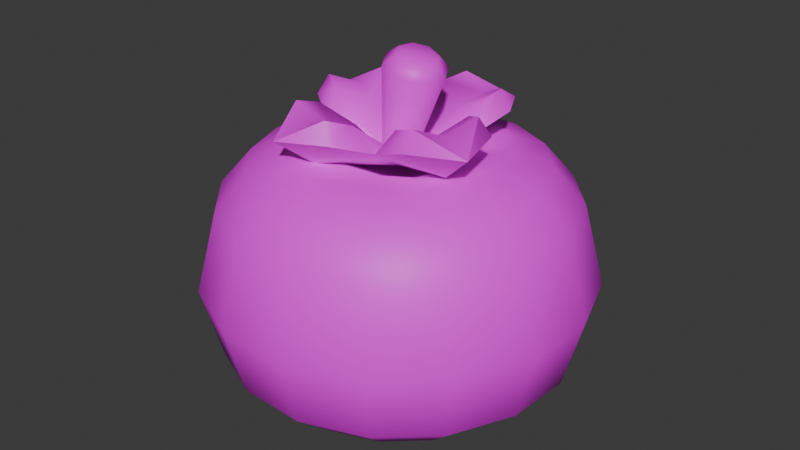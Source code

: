 # Source: tree3tomato4.blend  (saved by Blender 4.5.90; exported with 4.5.12 LTS)
import bpy
from mathutils import Matrix  # noqa: F401  (used for matrix-valued properties, if any)

bpy.ops.wm.read_factory_settings(use_empty=True)
scene = bpy.context.scene
scene.name = 'Scene'

# ---- collections
col_collection = bpy.data.collections.new('Collection'); scene.collection.children.link(col_collection)

# ---- images (referenced by path relative to the original .blend; pixels are not part of the script)
import os
ASSET_DIR = os.environ.get("B2B_ASSET_DIR", "")  # directory of the original .blend (textures are referenced by path, not embedded)
HERE = os.path.dirname(os.path.abspath(__file__))  # packed textures are extracted next to this script under _unpacked/

def load_image(name, relpath, width, height, colorspace="sRGB"):
    """Load a texture the original file referenced (path relative to the .blend, or extracted next to this script)."""
    p = next((c for c in (os.path.join(HERE, relpath), os.path.join(ASSET_DIR, relpath)) if relpath and os.path.exists(c)), "")
    if p:
        img = bpy.data.images.load(p, check_existing=True)
        img.name = name
    else:  # same state as the original file: an image datablock whose file is absent (Cycles renders it pink)
        img = bpy.data.images.new(name, width, height)
        img.source = "FILE"
        img.filepath = "//" + (relpath or name)
    img.colorspace_settings.name = colorspace
    return img
img_restaurantbits_texture_png = load_image('restaurantbits_texture.png', 'restaurantbits_texture.png', 1024, 1024, 'sRGB')

# ---- materials (node trees are filled in below, after node groups)
mat_restaurant_001 = bpy.data.materials.new('restaurant.001')
mat_restaurant_001.roughness = 0.5

# ---- material node trees
mat_restaurant_001.use_nodes = True; mat_restaurant_001.node_tree.nodes.clear()
_N = mat_restaurant_001.node_tree.nodes; _L = mat_restaurant_001.node_tree.links
n0 = _N.new('ShaderNodeBsdfPrincipled'); n0.name = 'Principled BSDF'; n0.location = (0, 300)
n0.inputs[3].default_value = 1.45
n0.inputs[27].default_value = (0.0, 0.0, 0.0, 1.0)
n0.inputs[28].default_value = 1.0
n1 = _N.new('ShaderNodeOutputMaterial'); n1.name = 'Material Output'; n1.location = (280, 300)
n2 = _N.new('ShaderNodeTexImage'); n2.name = 'Image Texture'; n2.location = (-480, 300)
n2.image = img_restaurantbits_texture_png
_L.new(n2.outputs[0], n0.inputs[0])
_L.new(n0.outputs[0], n1.inputs[0])
n1.is_active_output = True

# ---- world
world_world = bpy.data.worlds.new('World'); scene.world = world_world
world_world.use_nodes = True; world_world.node_tree.nodes.clear()
_N = world_world.node_tree.nodes; _L = world_world.node_tree.links
n0 = _N.new('ShaderNodeOutputWorld'); n0.name = 'World Output'; n0.location = (200, 100)
n1 = _N.new('ShaderNodeBackground'); n1.name = 'Background'; n1.location = (-200, 100)
n1.inputs[0].default_value = (0.05088, 0.05088, 0.05088, 1.0)
_L.new(n1.outputs[0], n0.inputs[0])
n0.is_active_output = True
world_world.color = (0.05088, 0.05088, 0.05088)
world_world.sun_shadow_jitter_overblur = 0.0

# ---- meshes
me_food_ingredient_tomato_sphere_020 = bpy.data.meshes.new('food_ingredient_tomato_Sphere.020')
me_food_ingredient_tomato_sphere_020.from_pydata([(0.9535, 0.9854, 4.551), (0.9683, 1.044, 4.481), (0.9689, 1.047, 4.187), (0.9177, 0.8423, 4.07), (0.9624, 0.8212, 4.568), (1.05, 0.9397, 4.551), (1.087, 0.9886, 4.481), (1.11, 1.021, 4.325), (1.088, 0.9904, 4.187), (1.034, 0.9176, 4.109), (0.9624, 0.8212, 4.07), (1.122, 0.8604, 4.551), (1.174, 0.8917, 4.481), (1.209, 0.9121, 4.325), (1.176, 0.8928, 4.187), (1.099, 0.8462, 4.109), (0.9957, 0.7845, 4.07), (1.012, 0.7379, 4.568), (1.158, 0.7596, 4.551), (1.218, 0.7685, 4.481), (1.258, 0.7744, 4.325), (1.221, 0.7689, 4.187), (1.131, 0.7556, 4.109), (1.012, 0.7379, 4.07), (1.153, 0.6527, 4.551), (1.212, 0.6379, 4.481), (1.251, 0.6282, 4.325), (1.214, 0.6373, 4.187), (1.126, 0.6594, 4.109), (1.01, 0.6885, 4.07), (0.9888, 0.6438, 4.568), (1.107, 0.5559, 4.551), (1.156, 0.5197, 4.481), (1.188, 0.496, 4.325), (1.158, 0.5183, 4.187), (1.085, 0.5723, 4.109), (0.9888, 0.6438, 4.07), (1.028, 0.484, 4.551), (1.059, 0.4318, 4.481), (1.08, 0.3977, 4.325), (1.06, 0.4299, 4.187), (1.014, 0.5076, 4.109), (0.9521, 0.6105, 4.07), (0.9055, 0.5938, 4.568), (0.9272, 0.4479, 4.551), (0.9361, 0.3878, 4.481), (0.942, 0.3484, 4.325), (0.9364, 0.3855, 4.187), (0.9231, 0.4752, 4.109), (0.9055, 0.5939, 4.07), (0.8203, 0.4532, 4.551), (0.8055, 0.3942, 4.481), (0.7958, 0.3555, 4.325), (0.8049, 0.392, 4.187), (0.8269, 0.4799, 4.109), (0.8561, 0.5963, 4.07), (0.8113, 0.6174, 4.568), (0.7235, 0.4989, 4.551), (0.6873, 0.4501, 4.481), (0.6635, 0.4181, 4.325), (0.6859, 0.4482, 4.187), (0.7399, 0.521, 4.109), (0.8114, 0.6174, 4.07), (0.6516, 0.5782, 4.551), (0.5994, 0.547, 4.481), (0.5653, 0.5265, 4.325), (0.5975, 0.5458, 4.187), (0.6752, 0.5924, 4.109), (0.7781, 0.6541, 4.07), (0.8869, 0.7193, 4.066), (0.7614, 0.7007, 4.568), (0.6155, 0.679, 4.551), (0.5553, 0.6701, 4.481), (0.516, 0.6642, 4.325), (0.5531, 0.6698, 4.187), (0.6427, 0.6831, 4.109), (0.7615, 0.7007, 4.07), (0.6208, 0.7859, 4.551), (0.5617, 0.8007, 4.481), (0.5231, 0.8104, 4.325), (0.5595, 0.8013, 4.187), (0.6475, 0.7793, 4.109), (0.7639, 0.7501, 4.07), (0.785, 0.7949, 4.568), (0.6665, 0.8827, 4.551), (0.6177, 0.919, 4.481), (0.5857, 0.9427, 4.325), (0.6158, 0.9203, 4.187), (0.6886, 0.8663, 4.109), (0.785, 0.7948, 4.07), (0.7458, 0.9546, 4.551), (0.7145, 1.007, 4.481), (0.6941, 1.041, 4.325), (0.7134, 1.009, 4.187), (0.76, 0.931, 4.109), (0.8217, 0.8281, 4.07), (0.8683, 0.8448, 4.568), (0.8466, 0.9907, 4.551), (0.8377, 1.051, 4.481), (0.8318, 1.09, 4.325), (0.8373, 1.053, 4.187), (0.8507, 0.9635, 4.109), (0.8683, 0.8447, 4.07), (0.978, 1.083, 4.325), (0.9468, 0.9587, 4.109), (0.8869, 0.7193, 4.507), (1.006, 0.8794, 4.58), (1.058, 0.8218, 4.579), (1.084, 0.7486, 4.58), (1.08, 0.6709, 4.58), (1.047, 0.6006, 4.58), (0.9894, 0.5483, 4.579), (0.9162, 0.5221, 4.58), (0.8385, 0.5259, 4.58), (0.7682, 0.5592, 4.58), (0.7159, 0.6168, 4.579), (0.6897, 0.69, 4.58), (0.6935, 0.7677, 4.58), (0.7268, 0.838, 4.58), (0.7844, 0.8903, 4.579), (0.8576, 0.9165, 4.58), (0.9353, 0.9127, 4.58), (0.8904, 0.7543, 4.554), (0.9146, 0.7122, 4.545), (0.8735, 0.6865, 4.554), (0.8493, 0.7286, 4.563), (0.9578, 0.7374, 4.752), (0.9645, 0.7561, 4.729), (0.972, 0.7128, 4.747), (0.9867, 0.7175, 4.72), (0.965, 0.6847, 4.747), (0.9757, 0.6736, 4.72), (0.9409, 0.6696, 4.752), (0.938, 0.65, 4.729), (0.9138, 0.6764, 4.76), (0.8956, 0.6606, 4.741), (0.8996, 0.7011, 4.766), (0.8735, 0.6992, 4.749), (0.9067, 0.7291, 4.766), (0.8845, 0.7431, 4.749), (0.9308, 0.7442, 4.76), (0.9222, 0.7666, 4.741), (0.8897, 0.7181, 4.537), (0.9544, 0.871, 4.574), (0.8373, 0.8454, 4.605), (0.981, 0.9376, 4.627), (0.8802, 0.913, 4.631), (0.8968, 0.8993, 4.668), (1.013, 0.7692, 4.613), (1.032, 0.8475, 4.637), (1.008, 0.8512, 4.673), (0.7362, 0.7845, 4.567), (0.7611, 0.6691, 4.605), (0.6686, 0.8137, 4.618), (0.693, 0.7132, 4.628), (0.706, 0.7316, 4.664), (0.7586, 0.8648, 4.628), (0.7541, 0.8427, 4.664), (0.8226, 0.5663, 4.574), (0.9372, 0.5929, 4.613), (0.7923, 0.5012, 4.627), (0.8926, 0.526, 4.637), (0.8736, 0.5408, 4.673), (0.7411, 0.5916, 4.631), (0.7625, 0.5889, 4.668), (1.041, 0.6528, 4.58), (1.105, 0.6251, 4.636), (1.08, 0.7259, 4.641), (1.064, 0.7085, 4.677), (1.014, 0.5742, 4.641), (1.016, 0.5974, 4.677), (0.9359, 0.7069, 4.757), (0.8196, 0.5661, 4.646), (0.9524, 0.8733, 4.646), (1.039, 0.6533, 4.653), (0.7325, 0.7861, 4.64), (0.8633, 0.7966, 4.607), (0.8706, 0.8597, 4.654), (0.9978, 0.8047, 4.659), (0.9601, 0.7548, 4.611), (0.8098, 0.6952, 4.606), (0.7458, 0.7048, 4.652), (0.8009, 0.832, 4.652), (0.8517, 0.792, 4.606), (0.9112, 0.6416, 4.611), (0.9007, 0.58, 4.659), (0.7735, 0.635, 4.654), (0.8144, 0.6835, 4.607), (0.9647, 0.7431, 4.611), (1.025, 0.7349, 4.661), (0.9704, 0.6076, 4.661), (0.9229, 0.6463, 4.611), (0.8634, 0.662, 4.589), (0.8377, 0.6065, 4.63), (0.9125, 0.7757, 4.589), (0.9354, 0.8324, 4.63), (0.9447, 0.6943, 4.592), (0.9994, 0.6706, 4.635), (0.8311, 0.7434, 4.587), (0.7737, 0.7683, 4.625)], [], [(69, 3, 10), (104, 2, 8, 9), (103, 1, 6, 7), (4, 121, 96), (3, 104, 9, 10), (2, 103, 7, 8), (1, 0, 5, 6), (7, 6, 12, 13), (10, 9, 15, 16), (8, 7, 13, 14), (6, 5, 11, 12), (69, 10, 16), (9, 8, 14, 15), (16, 15, 22, 23), (14, 13, 20, 21), (12, 11, 18, 19), (110, 30, 111), (69, 16, 23), (15, 14, 21, 22), (13, 12, 19, 20), (19, 18, 24, 25), (30, 109, 17), (69, 23, 29), (22, 21, 27, 28), (20, 19, 25, 26), (114, 56, 115), (23, 22, 28, 29), (21, 20, 26, 27), (69, 29, 36), (28, 27, 34, 35), (26, 25, 32, 33), (112, 111, 43), (29, 28, 35, 36), (27, 26, 33, 34), (25, 24, 31, 32), (36, 35, 41, 42), (34, 33, 39, 40), (32, 31, 37, 38), (69, 36, 42), (35, 34, 40, 41), (33, 32, 38, 39), (42, 41, 48, 49), (40, 39, 46, 47), (38, 37, 44, 45), (69, 42, 49), (41, 40, 47, 48), (39, 38, 45, 46), (69, 49, 55), (48, 47, 53, 54), (46, 45, 51, 52), (120, 119, 96), (49, 48, 54, 55), (47, 46, 52, 53), (45, 44, 50, 51), (54, 53, 60, 61), (52, 51, 58, 59), (56, 113, 43), (55, 54, 61, 62), (53, 52, 59, 60), (51, 50, 57, 58), (69, 55, 62), (62, 61, 67, 68), (60, 59, 65, 66), (58, 57, 63, 64), (69, 62, 68), (61, 60, 66, 67), (59, 58, 64, 65), (66, 65, 73, 74), (64, 63, 71, 72), (105, 56, 43), (69, 68, 76), (67, 66, 74, 75), (65, 64, 72, 73), (68, 67, 75, 76), (69, 76, 82), (75, 74, 80, 81), (73, 72, 78, 79), (118, 83, 119), (76, 75, 81, 82), (74, 73, 79, 80), (72, 71, 77, 78), (83, 117, 70), (79, 78, 85, 86), (105, 83, 70), (82, 81, 88, 89), (80, 79, 86, 87), (78, 77, 84, 85), (69, 82, 89), (81, 80, 87, 88), (89, 88, 94, 95), (87, 86, 92, 93), (85, 84, 90, 91), (69, 89, 95), (88, 87, 93, 94), (86, 85, 91, 92), (105, 43, 30), (91, 90, 97, 98), (108, 107, 17), (69, 95, 102), (94, 93, 100, 101), (92, 91, 98, 99), (105, 17, 4), (95, 94, 101, 102), (93, 92, 99, 100), (69, 102, 3), (101, 100, 2, 104), (99, 98, 1, 103), (102, 101, 104, 3), (100, 99, 103, 2), (98, 97, 0, 1), (106, 4, 107), (97, 120, 121, 0), (90, 119, 120, 97), (84, 118, 119, 90), (77, 117, 118, 84), (71, 116, 117, 77), (63, 115, 116, 71), (57, 114, 115, 63), (50, 113, 114, 57), (44, 112, 113, 50), (37, 111, 112, 44), (31, 110, 111, 37), (24, 109, 110, 31), (18, 108, 109, 24), (11, 107, 108, 18), (5, 106, 107, 11), (0, 121, 106, 5), (120, 96, 121), (106, 121, 4), (105, 4, 96), (108, 17, 109), (110, 109, 30), (112, 43, 113), (114, 113, 56), (116, 70, 117), (118, 117, 83), (105, 30, 17), (116, 115, 70), (70, 115, 56), (43, 111, 30), (17, 107, 4), (96, 119, 83), (105, 96, 83), (105, 70, 56), (122, 141, 127), (123, 131, 133, 124), (124, 133, 135), (124, 135, 137, 125), (125, 137, 139), (125, 139, 141, 122), (122, 127, 129, 123), (123, 129, 131), (129, 127, 126, 128), (131, 129, 128, 130), (133, 131, 130, 132), (135, 133, 132, 134), (137, 135, 134, 136), (139, 137, 136, 138), (141, 139, 138, 140), (127, 141, 140, 126), (143, 149, 148), (143, 145, 149), (142, 148, 179), (173, 150, 145), (154, 152, 181, 155), (142, 158, 152), (143, 142, 144), (143, 146, 145), (148, 149, 150, 178), (145, 146, 147), (177, 195, 173, 147), (142, 179, 194), (195, 178, 150, 173), (149, 145, 150), (154, 151, 152), (151, 156, 144), (151, 153, 156), (142, 144, 183), (175, 157, 153), (199, 182, 157, 175), (142, 151, 144), (151, 142, 152), (151, 154, 153), (144, 156, 157, 182), (153, 154, 155), (181, 199, 175, 155), (161, 159, 185, 162), (142, 183, 198), (156, 153, 157), (146, 143, 144), (158, 163, 152), (158, 160, 163), (142, 152, 187), (172, 164, 160), (193, 186, 164, 172), (142, 143, 148), (158, 142, 159), (158, 161, 160), (152, 163, 164, 186), (160, 161, 162), (185, 193, 172, 162), (189, 197, 174, 168), (142, 187, 192), (163, 160, 164), (167, 165, 148), (165, 169, 159), (165, 166, 169), (142, 159, 191), (174, 170, 166), (142, 165, 159), (165, 142, 148), (166, 165, 167), (188, 142, 196), (166, 167, 168), (159, 169, 170, 190), (142, 191, 196), (197, 190, 170, 174), (169, 166, 170), (128, 126, 171), (126, 140, 171), (140, 138, 171), (138, 136, 171), (136, 134, 171), (134, 132, 171), (132, 130, 171), (130, 128, 171), (161, 158, 159), (184, 142, 192), (162, 172, 160), (159, 142, 184), (176, 142, 194), (147, 173, 145), (144, 142, 176), (148, 142, 188), (168, 174, 166), (167, 148, 189, 168), (180, 142, 198), (155, 175, 153), (152, 142, 180), (176, 177, 144), (178, 179, 148), (180, 181, 152), (182, 183, 144), (184, 185, 159), (186, 187, 152), (188, 189, 148), (190, 191, 159), (195, 177, 176, 194), (199, 181, 180, 198), (193, 185, 184, 192), (197, 189, 188, 196), (186, 193, 192, 187), (178, 195, 194, 179), (190, 197, 196, 191), (182, 199, 198, 183), (146, 144, 177, 147)])
me_food_ingredient_tomato_sphere_020.polygons.foreach_set('use_smooth', [True] * 256)
_k = set([(142, 143), (142, 144), (142, 148), (142, 151), (142, 152), (142, 158), (142, 159), (142, 165), (142, 176), (142, 179), (142, 180), (142, 183), (142, 184), (142, 187), (142, 188), (142, 191), (143, 145), (144, 146), (144, 156), (145, 146), (145, 147), (145, 149), (145, 150), (147, 177), (148, 149), (148, 167), (150, 178), (151, 153), (152, 154), (152, 163), (153, 154), (153, 155), (153, 156), (153, 157), (155, 181), (157, 182), (158, 160), (159, 161), (159, 169), (160, 161), (160, 162), (160, 163), (160, 164), (162, 185), (164, 186), (165, 166), (166, 167), (166, 168), (166, 169), (166, 170), (168, 189), (170, 190)])
me_food_ingredient_tomato_sphere_020.attributes.new('sharp_edge', 'BOOLEAN', 'EDGE').data.foreach_set('value', [ (min(e.vertices), max(e.vertices)) in _k for e in me_food_ingredient_tomato_sphere_020.edges])
_uv = me_food_ingredient_tomato_sphere_020.uv_layers.new(name='UVMap')
_uv.uv.foreach_set('vector', [0.9262, 0.2789, 0.9262, 0.2797, 0.9319, 0.2797, 0.9262, 0.2915, 0.9262, 0.3144, 0.9414, 0.3144, 0.9373, 0.2915, 0.9262, 0.3409, 0.9262, 0.3785, 0.9413, 0.3785, 0.9431, 0.3409, 0.9319, 0.3214, 0.9262, 0.3554, 0.9204, 0.3214, 0.9262, 0.2797, 0.9262, 0.2859, 0.9373, 0.2859, 0.9319, 0.2797, 0.9262, 0.3144, 0.9262, 0.3409, 0.9431, 0.3409, 0.9414, 0.3144, 0.9262, 0.3785, 0.9262, 0.4266, 0.9386, 0.4266, 0.9413, 0.3785, 0.9431, 0.3409, 0.9413, 0.3785, 0.9542, 0.3785, 0.9575, 0.3409, 0.9319, 0.2797, 0.9373, 0.2859, 0.9468, 0.2859, 0.9368, 0.2797, 0.9414, 0.3144, 0.9431, 0.3409, 0.9575, 0.3409, 0.9544, 0.3144, 0.9413, 0.3785, 0.9386, 0.4266, 0.9491, 0.4266, 0.9542, 0.3785, 0.9262, 0.2789, 0.9319, 0.2797, 0.9368, 0.2797, 0.9373, 0.2915, 0.9414, 0.3144, 0.9544, 0.3144, 0.9468, 0.2915, 0.9368, 0.2797, 0.9468, 0.2859, 0.9531, 0.2859, 0.94, 0.2797, 0.9544, 0.3144, 0.9575, 0.3409, 0.9672, 0.3409, 0.9631, 0.3144, 0.9542, 0.3785, 0.9491, 0.4266, 0.9562, 0.4266, 0.9628, 0.3785, 0.948, 0.3554, 0.94, 0.3214, 0.9428, 0.3554, 0.9262, 0.2789, 0.9368, 0.2797, 0.94, 0.2797, 0.9468, 0.2915, 0.9544, 0.3144, 0.9631, 0.3144, 0.9531, 0.2915, 0.9575, 0.3409, 0.9542, 0.3785, 0.9628, 0.3785, 0.9672, 0.3409, 0.9628, 0.3785, 0.9562, 0.4266, 0.9586, 0.4266, 0.9658, 0.3785, 0.94, 0.3214, 0.9497, 0.3554, 0.94, 0.3214, 0.9262, 0.2789, 0.94, 0.2797, 0.9412, 0.2797, 0.9531, 0.2915, 0.9631, 0.3144, 0.9661, 0.3144, 0.9554, 0.2915, 0.9672, 0.3409, 0.9628, 0.3785, 0.9658, 0.3785, 0.9705, 0.3409, 0.9171, 0.3554, 0.9204, 0.3214, 0.9095, 0.3554, 0.94, 0.2797, 0.9531, 0.2859, 0.9554, 0.2859, 0.9412, 0.2797, 0.9631, 0.3144, 0.9672, 0.3409, 0.9705, 0.3409, 0.9661, 0.3144, 0.9262, 0.2789, 0.9412, 0.2797, 0.94, 0.2797, 0.9554, 0.2915, 0.9661, 0.3144, 0.9631, 0.3144, 0.9531, 0.2915, 0.9705, 0.3409, 0.9658, 0.3785, 0.9628, 0.3785, 0.9672, 0.3409, 0.9352, 0.3554, 0.9428, 0.3554, 0.9319, 0.3214, 0.9412, 0.2797, 0.9554, 0.2859, 0.9531, 0.2859, 0.94, 0.2797, 0.9661, 0.3144, 0.9705, 0.3409, 0.9672, 0.3409, 0.9631, 0.3144, 0.9658, 0.3785, 0.9586, 0.4266, 0.9562, 0.4266, 0.9628, 0.3785, 0.94, 0.2797, 0.9531, 0.2859, 0.9468, 0.2859, 0.9368, 0.2797, 0.9631, 0.3144, 0.9672, 0.3409, 0.9575, 0.3409, 0.9544, 0.3144, 0.9628, 0.3785, 0.9562, 0.4266, 0.9491, 0.4266, 0.9542, 0.3785, 0.9262, 0.2789, 0.94, 0.2797, 0.9368, 0.2797, 0.9531, 0.2915, 0.9631, 0.3144, 0.9544, 0.3144, 0.9468, 0.2915, 0.9672, 0.3409, 0.9628, 0.3785, 0.9542, 0.3785, 0.9575, 0.3409, 0.9368, 0.2797, 0.9468, 0.2859, 0.9373, 0.2859, 0.9319, 0.2797, 0.9544, 0.3144, 0.9575, 0.3409, 0.9431, 0.3409, 0.9414, 0.3144, 0.9542, 0.3785, 0.9491, 0.4266, 0.9386, 0.4266, 0.9413, 0.3785, 0.9262, 0.2789, 0.9368, 0.2797, 0.9319, 0.2797, 0.9468, 0.2915, 0.9544, 0.3144, 0.9414, 0.3144, 0.9373, 0.2915, 0.9575, 0.3409, 0.9542, 0.3785, 0.9413, 0.3785, 0.9431, 0.3409, 0.9262, 0.2789, 0.9319, 0.2797, 0.9262, 0.2797, 0.9373, 0.2915, 0.9414, 0.3144, 0.9262, 0.3144, 0.9262, 0.2915, 0.9431, 0.3409, 0.9413, 0.3785, 0.9262, 0.3785, 0.9262, 0.3409, 0.9171, 0.3554, 0.9095, 0.3554, 0.9204, 0.3214, 0.9319, 0.2797, 0.9373, 0.2859, 0.9262, 0.2859, 0.9262, 0.2797, 0.9414, 0.3144, 0.9431, 0.3409, 0.9262, 0.3409, 0.9262, 0.3144, 0.9413, 0.3785, 0.9386, 0.4266, 0.9262, 0.4266, 0.9262, 0.3785, 0.9262, 0.2915, 0.9262, 0.3144, 0.9109, 0.3144, 0.915, 0.2915, 0.9262, 0.3409, 0.9262, 0.3785, 0.911, 0.3785, 0.9092, 0.3409, 0.9204, 0.3214, 0.9262, 0.3554, 0.9319, 0.3214, 0.9262, 0.2797, 0.9262, 0.2859, 0.915, 0.2859, 0.9204, 0.2797, 0.9262, 0.3144, 0.9262, 0.3409, 0.9092, 0.3409, 0.9109, 0.3144, 0.9262, 0.3785, 0.9262, 0.4266, 0.9137, 0.4266, 0.911, 0.3785, 0.9262, 0.2789, 0.9262, 0.2797, 0.9204, 0.2797, 0.9204, 0.2797, 0.915, 0.2859, 0.9055, 0.2859, 0.9155, 0.2797, 0.9109, 0.3144, 0.9092, 0.3409, 0.8948, 0.3409, 0.8979, 0.3144, 0.911, 0.3785, 0.9137, 0.4266, 0.9032, 0.4266, 0.8981, 0.3785, 0.9262, 0.2789, 0.9204, 0.2797, 0.9155, 0.2797, 0.915, 0.2915, 0.9109, 0.3144, 0.8979, 0.3144, 0.9055, 0.2915, 0.9092, 0.3409, 0.911, 0.3785, 0.8981, 0.3785, 0.8948, 0.3409, 0.8979, 0.3144, 0.8948, 0.3409, 0.8851, 0.3409, 0.8892, 0.3144, 0.8981, 0.3785, 0.9032, 0.4266, 0.8961, 0.4266, 0.8895, 0.3785, 0.9262, 0.2929, 0.9204, 0.3214, 0.9319, 0.3214, 0.9262, 0.2789, 0.9155, 0.2797, 0.9123, 0.2797, 0.9055, 0.2915, 0.8979, 0.3144, 0.8892, 0.3144, 0.8992, 0.2915, 0.8948, 0.3409, 0.8981, 0.3785, 0.8895, 0.3785, 0.8851, 0.3409, 0.9155, 0.2797, 0.9055, 0.2859, 0.8992, 0.2859, 0.9123, 0.2797, 0.9262, 0.2789, 0.9123, 0.2797, 0.9111, 0.2797, 0.8992, 0.2915, 0.8892, 0.3144, 0.8862, 0.3144, 0.8969, 0.2915, 0.8851, 0.3409, 0.8895, 0.3785, 0.8865, 0.3785, 0.8818, 0.3409, 0.9044, 0.3554, 0.9123, 0.3214, 0.9095, 0.3554, 0.9123, 0.2797, 0.8992, 0.2859, 0.8969, 0.2859, 0.9111, 0.2797, 0.8892, 0.3144, 0.8851, 0.3409, 0.8818, 0.3409, 0.8862, 0.3144, 0.8895, 0.3785, 0.8961, 0.4266, 0.8937, 0.4266, 0.8865, 0.3785, 0.9123, 0.3214, 0.9026, 0.3554, 0.9123, 0.3214, 0.8818, 0.3409, 0.8865, 0.3785, 0.8895, 0.3785, 0.8851, 0.3409, 0.9262, 0.2929, 0.9123, 0.3214, 0.9123, 0.3214, 0.9111, 0.2797, 0.8969, 0.2859, 0.8992, 0.2859, 0.9123, 0.2797, 0.8862, 0.3144, 0.8818, 0.3409, 0.8851, 0.3409, 0.8892, 0.3144, 0.8865, 0.3785, 0.8937, 0.4266, 0.8961, 0.4266, 0.8895, 0.3785, 0.9262, 0.2789, 0.9111, 0.2797, 0.9123, 0.2797, 0.8969, 0.2915, 0.8862, 0.3144, 0.8892, 0.3144, 0.8992, 0.2915, 0.9123, 0.2797, 0.8992, 0.2859, 0.9055, 0.2859, 0.9155, 0.2797, 0.8892, 0.3144, 0.8851, 0.3409, 0.8948, 0.3409, 0.8979, 0.3144, 0.8895, 0.3785, 0.8961, 0.4266, 0.9032, 0.4266, 0.8981, 0.3785, 0.9262, 0.2789, 0.9123, 0.2797, 0.9155, 0.2797, 0.8992, 0.2915, 0.8892, 0.3144, 0.8979, 0.3144, 0.9055, 0.2915, 0.8851, 0.3409, 0.8895, 0.3785, 0.8981, 0.3785, 0.8948, 0.3409, 0.9262, 0.2929, 0.9319, 0.3214, 0.94, 0.3214, 0.8981, 0.3785, 0.9032, 0.4266, 0.9137, 0.4266, 0.911, 0.3785, 0.948, 0.3554, 0.9428, 0.3554, 0.94, 0.3214, 0.9262, 0.2789, 0.9155, 0.2797, 0.9204, 0.2797, 0.9055, 0.2915, 0.8979, 0.3144, 0.9109, 0.3144, 0.915, 0.2915, 0.8948, 0.3409, 0.8981, 0.3785, 0.911, 0.3785, 0.9092, 0.3409, 0.9262, 0.2929, 0.94, 0.3214, 0.9319, 0.3214, 0.9155, 0.2797, 0.9055, 0.2859, 0.915, 0.2859, 0.9204, 0.2797, 0.8979, 0.3144, 0.8948, 0.3409, 0.9092, 0.3409, 0.9109, 0.3144, 0.9262, 0.2789, 0.9204, 0.2797, 0.9262, 0.2797, 0.915, 0.2915, 0.9109, 0.3144, 0.9262, 0.3144, 0.9262, 0.2915, 0.9092, 0.3409, 0.911, 0.3785, 0.9262, 0.3785, 0.9262, 0.3409, 0.9204, 0.2797, 0.915, 0.2859, 0.9262, 0.2859, 0.9262, 0.2797, 0.9109, 0.3144, 0.9092, 0.3409, 0.9262, 0.3409, 0.9262, 0.3144, 0.911, 0.3785, 0.9137, 0.4266, 0.9262, 0.4266, 0.9262, 0.3785, 0.9352, 0.3554, 0.9319, 0.3214, 0.9428, 0.3554, 0.9137, 0.4266, 0.9171, 0.371, 0.9262, 0.371, 0.9262, 0.4266, 0.9032, 0.4266, 0.9095, 0.371, 0.9171, 0.371, 0.9137, 0.4266, 0.8961, 0.4266, 0.9044, 0.371, 0.9095, 0.371, 0.9032, 0.4266, 0.8937, 0.4266, 0.9026, 0.371, 0.9044, 0.371, 0.8961, 0.4266, 0.8961, 0.4266, 0.9044, 0.371, 0.9026, 0.371, 0.8937, 0.4266, 0.9032, 0.4266, 0.9095, 0.371, 0.9044, 0.371, 0.8961, 0.4266, 0.9137, 0.4266, 0.9171, 0.371, 0.9095, 0.371, 0.9032, 0.4266, 0.9262, 0.4266, 0.9262, 0.371, 0.9171, 0.371, 0.9137, 0.4266, 0.9386, 0.4266, 0.9352, 0.371, 0.9262, 0.371, 0.9262, 0.4266, 0.9491, 0.4266, 0.9428, 0.371, 0.9352, 0.371, 0.9386, 0.4266, 0.9562, 0.4266, 0.948, 0.371, 0.9428, 0.371, 0.9491, 0.4266, 0.9586, 0.4266, 0.9497, 0.371, 0.948, 0.371, 0.9562, 0.4266, 0.9562, 0.4266, 0.948, 0.371, 0.9497, 0.371, 0.9586, 0.4266, 0.9491, 0.4266, 0.9428, 0.371, 0.948, 0.371, 0.9562, 0.4266, 0.9386, 0.4266, 0.9352, 0.371, 0.9428, 0.371, 0.9491, 0.4266, 0.9262, 0.4266, 0.9262, 0.371, 0.9352, 0.371, 0.9386, 0.4266, 0.9171, 0.3554, 0.9204, 0.3214, 0.9262, 0.3554, 0.9352, 0.3554, 0.9262, 0.3554, 0.9319, 0.3214, 0.9262, 0.2929, 0.9319, 0.3214, 0.9204, 0.3214, 0.948, 0.3554, 0.94, 0.3214, 0.9497, 0.3554, 0.948, 0.3554, 0.9497, 0.3554, 0.94, 0.3214, 0.9352, 0.3554, 0.9319, 0.3214, 0.9262, 0.3554, 0.9171, 0.3554, 0.9262, 0.3554, 0.9204, 0.3214, 0.9044, 0.3554, 0.9123, 0.3214, 0.9026, 0.3554, 0.9044, 0.3554, 0.9026, 0.3554, 0.9123, 0.3214, 0.9262, 0.2929, 0.94, 0.3214, 0.94, 0.3214, 0.9044, 0.3554, 0.9095, 0.3554, 0.9123, 0.3214, 0.9123, 0.3214, 0.9095, 0.3554, 0.9204, 0.3214, 0.9319, 0.3214, 0.9428, 0.3554, 0.94, 0.3214, 0.94, 0.3214, 0.9428, 0.3554, 0.9319, 0.3214, 0.9204, 0.3214, 0.9095, 0.3554, 0.9123, 0.3214, 0.9262, 0.2929, 0.9204, 0.3214, 0.9123, 0.3214, 0.9262, 0.2929, 0.9123, 0.3214, 0.9204, 0.3214, 0.1931, 0.2985, 0.1961, 0.3691, 0.2007, 0.3645, 0.1967, 0.2949, 0.204, 0.3613, 0.2007, 0.3645, 0.1931, 0.2985, 0.1931, 0.2985, 0.2007, 0.3645, 0.1961, 0.3691, 0.1931, 0.2985, 0.1961, 0.3691, 0.1927, 0.3724, 0.1895, 0.302, 0.1895, 0.302, 0.1927, 0.3724, 0.1927, 0.3724, 0.1895, 0.302, 0.1927, 0.3724, 0.1961, 0.3691, 0.1931, 0.2985, 0.1931, 0.2985, 0.2007, 0.3645, 0.204, 0.3613, 0.1967, 0.2949, 0.1967, 0.2949, 0.204, 0.3613, 0.204, 0.3613, 0.204, 0.3788, 0.2007, 0.382, 0.2005, 0.4461, 0.2026, 0.444, 0.204, 0.3788, 0.204, 0.3788, 0.2026, 0.444, 0.2026, 0.444, 0.2007, 0.382, 0.204, 0.3788, 0.2026, 0.444, 0.2005, 0.4461, 0.1961, 0.3866, 0.2007, 0.382, 0.2005, 0.4461, 0.1975, 0.4491, 0.1927, 0.3898, 0.1961, 0.3866, 0.1975, 0.4491, 0.1954, 0.4511, 0.1927, 0.3898, 0.1927, 0.3898, 0.1954, 0.4511, 0.1954, 0.4511, 0.1961, 0.3866, 0.1927, 0.3898, 0.1954, 0.4511, 0.1975, 0.4491, 0.2007, 0.382, 0.1961, 0.3866, 0.1975, 0.4491, 0.2005, 0.4461, 0.1868, 0.3081, 0.1955, 0.324, 0.1956, 0.3178, 0.1868, 0.3081, 0.1879, 0.3214, 0.1955, 0.324, 0.1841, 0.3373, 0.1956, 0.3563, 0.1904, 0.3558, 0.1866, 0.3648, 0.1929, 0.4444, 0.1879, 0.3599, 0.1637, 0.36, 0.172, 0.3545, 0.1695, 0.3661, 0.1646, 0.3692, 0.1841, 0.2988, 0.181, 0.3081, 0.172, 0.316, 0.1868, 0.3081, 0.1841, 0.2988, 0.1753, 0.316, 0.1868, 0.3081, 0.178, 0.3224, 0.1879, 0.3214, 0.1956, 0.3563, 0.1955, 0.3625, 0.1929, 0.3714, 0.1931, 0.3679, 0.1879, 0.3599, 0.178, 0.3609, 0.1801, 0.3702, 0.1784, 0.4397, 0.1858, 0.4337, 0.1866, 0.4378, 0.1801, 0.4432, 0.1841, 0.3373, 0.1904, 0.4289, 0.1849, 0.3504, 0.1858, 0.3607, 0.1931, 0.441, 0.1929, 0.4444, 0.1866, 0.3648, 0.1955, 0.3625, 0.1879, 0.3599, 0.1929, 0.3714, 0.1637, 0.3216, 0.1664, 0.3065, 0.172, 0.316, 0.1664, 0.3065, 0.1666, 0.3216, 0.1753, 0.316, 0.1664, 0.3065, 0.1586, 0.3192, 0.1666, 0.3216, 0.1841, 0.3373, 0.1753, 0.3545, 0.1782, 0.3548, 0.1659, 0.3632, 0.1667, 0.4422, 0.1586, 0.3576, 0.1707, 0.3595, 0.1719, 0.4392, 0.1667, 0.4422, 0.1659, 0.3632, 0.1841, 0.2988, 0.1664, 0.3065, 0.1753, 0.316, 0.1664, 0.3065, 0.1841, 0.2988, 0.172, 0.316, 0.1664, 0.3065, 0.1637, 0.3216, 0.1586, 0.3192, 0.1753, 0.3545, 0.1666, 0.36, 0.1667, 0.3692, 0.1719, 0.3661, 0.1586, 0.3576, 0.1637, 0.36, 0.1646, 0.3692, 0.1695, 0.4392, 0.1707, 0.4325, 0.1659, 0.4362, 0.1646, 0.4422, 0.1894, 0.3625, 0.1923, 0.3563, 0.1888, 0.3679, 0.187, 0.3714, 0.1841, 0.3373, 0.1782, 0.4278, 0.1773, 0.3499, 0.1666, 0.36, 0.1586, 0.3576, 0.1667, 0.3692, 0.178, 0.3224, 0.1868, 0.3081, 0.1753, 0.316, 0.181, 0.3081, 0.1719, 0.3224, 0.172, 0.316, 0.181, 0.3081, 0.1796, 0.3214, 0.1719, 0.3224, 0.1841, 0.3373, 0.172, 0.3545, 0.1771, 0.3548, 0.1807, 0.3648, 0.1742, 0.4432, 0.1796, 0.3599, 0.1816, 0.3607, 0.1741, 0.4397, 0.1742, 0.4432, 0.1807, 0.3648, 0.1841, 0.2988, 0.1868, 0.3081, 0.1956, 0.3178, 0.181, 0.3081, 0.1841, 0.2988, 0.1923, 0.3178, 0.181, 0.3081, 0.1894, 0.324, 0.1796, 0.3214, 0.172, 0.3545, 0.1719, 0.3609, 0.1742, 0.3702, 0.1741, 0.3666, 0.1796, 0.3599, 0.1894, 0.3625, 0.187, 0.3714, 0.1888, 0.441, 0.1816, 0.4337, 0.1807, 0.4378, 0.187, 0.4444, 0.1978, 0.4415, 0.1967, 0.4349, 0.2013, 0.4394, 0.2025, 0.4454, 0.1841, 0.3373, 0.1771, 0.4279, 0.1828, 0.3504, 0.1719, 0.3609, 0.1796, 0.3599, 0.1742, 0.3702, 0.2036, 0.3248, 0.2015, 0.3096, 0.1956, 0.3178, 0.2015, 0.3096, 0.2008, 0.3248, 0.1923, 0.3178, 0.2015, 0.3096, 0.2089, 0.3236, 0.2008, 0.3248, 0.1841, 0.3373, 0.1923, 0.3563, 0.1894, 0.3559, 0.2013, 0.3663, 0.2004, 0.4454, 0.2089, 0.3621, 0.1841, 0.2988, 0.2015, 0.3096, 0.1923, 0.3178, 0.2015, 0.3096, 0.1841, 0.2988, 0.1956, 0.3178, 0.2089, 0.3236, 0.2015, 0.3096, 0.2036, 0.3248, 0.1912, 0.4289, 0.1841, 0.4103, 0.1904, 0.424, 0.2089, 0.3621, 0.2036, 0.3633, 0.2025, 0.3724, 0.1923, 0.3563, 0.2008, 0.3633, 0.2004, 0.3724, 0.1953, 0.3684, 0.1841, 0.3373, 0.1894, 0.4289, 0.1904, 0.351, 0.1967, 0.3618, 0.1953, 0.4415, 0.2004, 0.4454, 0.2013, 0.3663, 0.2008, 0.3633, 0.2089, 0.3621, 0.2004, 0.3724, 0.2026, 0.444, 0.2005, 0.4461, 0.199, 0.4477, 0.2005, 0.4461, 0.1975, 0.4491, 0.199, 0.4477, 0.1975, 0.4491, 0.1954, 0.4511, 0.199, 0.4477, 0.1954, 0.4511, 0.1954, 0.4511, 0.199, 0.4477, 0.1954, 0.4511, 0.1975, 0.4491, 0.199, 0.4477, 0.1975, 0.4491, 0.2005, 0.4461, 0.199, 0.4477, 0.2005, 0.4461, 0.2026, 0.444, 0.199, 0.4477, 0.2026, 0.444, 0.2026, 0.444, 0.199, 0.4477, 0.1894, 0.324, 0.181, 0.3081, 0.1923, 0.3178, 0.1883, 0.4289, 0.1841, 0.4103, 0.1828, 0.4235, 0.187, 0.4444, 0.1807, 0.4378, 0.1796, 0.4329, 0.1923, 0.3563, 0.1841, 0.3373, 0.1883, 0.3558, 0.1793, 0.4279, 0.1841, 0.4103, 0.1849, 0.4235, 0.1801, 0.4432, 0.1866, 0.4378, 0.1879, 0.4329, 0.1753, 0.3545, 0.1841, 0.3373, 0.1793, 0.3548, 0.1956, 0.3563, 0.1841, 0.3373, 0.1912, 0.3559, 0.2025, 0.4454, 0.2013, 0.4394, 0.2089, 0.4351, 0.2036, 0.3633, 0.1956, 0.3563, 0.1978, 0.3684, 0.2025, 0.3724, 0.1764, 0.4278, 0.1841, 0.4103, 0.1773, 0.4229, 0.1646, 0.4422, 0.1659, 0.4362, 0.1586, 0.4307, 0.172, 0.3545, 0.1841, 0.3373, 0.1764, 0.3548, 0.1793, 0.3548, 0.1784, 0.3666, 0.1753, 0.3545, 0.1931, 0.3679, 0.1904, 0.3558, 0.1956, 0.3563, 0.1764, 0.3548, 0.1695, 0.3661, 0.172, 0.3545, 0.1719, 0.3661, 0.1782, 0.3548, 0.1753, 0.3545, 0.1883, 0.3558, 0.1888, 0.3679, 0.1923, 0.3563, 0.1741, 0.3666, 0.1771, 0.3548, 0.172, 0.3545, 0.1912, 0.3559, 0.1978, 0.3684, 0.1956, 0.3563, 0.1953, 0.3684, 0.1894, 0.3559, 0.1923, 0.3563, 0.1858, 0.4337, 0.1784, 0.4397, 0.1793, 0.4279, 0.1849, 0.4235, 0.1707, 0.4325, 0.1695, 0.4392, 0.1764, 0.4278, 0.1773, 0.4229, 0.1816, 0.4337, 0.1888, 0.441, 0.1883, 0.4289, 0.1828, 0.4235, 0.1967, 0.4349, 0.1978, 0.4415, 0.1912, 0.4289, 0.1904, 0.424, 0.1741, 0.4397, 0.1816, 0.3607, 0.1828, 0.3504, 0.1771, 0.4279, 0.1931, 0.441, 0.1858, 0.3607, 0.1849, 0.3504, 0.1904, 0.4289, 0.1953, 0.4415, 0.1967, 0.3618, 0.1904, 0.351, 0.1894, 0.4289, 0.1719, 0.4392, 0.1707, 0.3595, 0.1773, 0.3499, 0.1782, 0.4278, 0.178, 0.3609, 0.1753, 0.3545, 0.1784, 0.3666, 0.1801, 0.3702])
me_food_ingredient_tomato_sphere_020.materials.append(mat_restaurant_001)
me_food_ingredient_tomato_sphere_020.update()
me_food_ingredient_tomato_sphere_020.normals_split_custom_set([tuple(v) for v in zip(*[iter([1.021e-10, 4.602e-09, -1.0, 0.04608, 0.1841, -0.9818, 0.113, 0.1524, -0.9818, 0.1233, 0.4923, -0.8617, 0.2078, 0.8298, -0.518, 0.5095, 0.6871, -0.518, 0.3023, 0.4076, -0.8617, 0.2429, 0.97, -0.007829, 0.2165, 0.8648, 0.453, 0.531, 0.7161, 0.453, 0.5956, 0.8032, -0.007829, -0.1516, -0.2044, 0.9671, 0.03396, 0.1356, 0.9902, 0.03737, -0.2518, 0.9671, 0.04608, 0.1841, -0.9818, 0.1233, 0.4923, -0.8617, 0.3023, 0.4076, -0.8617, 0.113, 0.1524, -0.9818, 0.2078, 0.8298, -0.518, 0.2429, 0.97, -0.007829, 0.5956, 0.8032, -0.007829, 0.5095, 0.6871, -0.518, 0.2165, 0.8648, 0.453, 0.144, 0.575, 0.8054, 0.3531, 0.4761, 0.8054, 0.531, 0.7161, 0.453, 0.5956, 0.8032, -0.007829, 0.531, 0.7161, 0.453, 0.7646, 0.4584, 0.453, 0.8577, 0.5142, -0.007829, 0.113, 0.1524, -0.9818, 0.3023, 0.4076, -0.8617, 0.4352, 0.2609, -0.8617, 0.1627, 0.09756, -0.9818, 0.5095, 0.6871, -0.518, 0.5956, 0.8032, -0.007829, 0.8577, 0.5142, -0.007829, 0.7337, 0.4398, -0.518, 0.531, 0.7161, 0.453, 0.3531, 0.4761, 0.8054, 0.5084, 0.3048, 0.8054, 0.7646, 0.4584, 0.453, 1.021e-10, 4.602e-09, -1.0, 0.113, 0.1524, -0.9818, 0.1627, 0.09756, -0.9818, 0.3023, 0.4076, -0.8617, 0.5095, 0.6871, -0.518, 0.7337, 0.4398, -0.518, 0.4352, 0.2609, -0.8617, 0.1627, 0.09756, -0.9818, 0.4352, 0.2609, -0.8617, 0.502, 0.07451, -0.8617, 0.1877, 0.02786, -0.9818, 0.7337, 0.4398, -0.518, 0.8577, 0.5142, -0.007829, 0.9891, 0.1468, -0.00783, 0.8461, 0.1256, -0.518, 0.7646, 0.4584, 0.453, 0.5084, 0.3048, 0.8054, 0.5863, 0.08704, 0.8054, 0.8818, 0.1309, 0.453, 0.1099, -0.0815, 0.9906, -0.2045, 0.1516, 0.9671, 0.07189, -0.1199, 0.9902, 1.021e-10, 4.602e-09, -1.0, 0.1627, 0.09756, -0.9818, 0.1877, 0.02786, -0.9818, 0.4352, 0.2609, -0.8617, 0.7337, 0.4398, -0.518, 0.8461, 0.1256, -0.518, 0.502, 0.07451, -0.8617, 0.8577, 0.5142, -0.007829, 0.7646, 0.4584, 0.453, 0.8818, 0.1309, 0.453, 0.9891, 0.1468, -0.00783, 0.8818, 0.1309, 0.453, 0.5863, 0.08704, 0.8054, 0.575, -0.144, 0.8054, 0.8648, -0.2165, 0.453, -0.2045, 0.1516, 0.9671, 0.1356, -0.03396, 0.9902, -0.2518, -0.03736, 0.9671, 1.021e-10, 4.602e-09, -1.0, 0.1877, 0.02786, -0.9818, 0.1841, -0.04608, -0.9818, 0.502, 0.07451, -0.8617, 0.8461, 0.1256, -0.518, 0.8298, -0.2078, -0.518, 0.4923, -0.1233, -0.8617, 0.9891, 0.1468, -0.00783, 0.8818, 0.1309, 0.453, 0.8648, -0.2165, 0.453, 0.97, -0.2429, -0.007831, -0.08149, -0.1099, 0.9906, 0.1516, 0.2044, 0.9671, -0.1199, -0.0719, 0.9902, 0.1877, 0.02786, -0.9818, 0.502, 0.07451, -0.8617, 0.4923, -0.1233, -0.8617, 0.1841, -0.04608, -0.9818, 0.8461, 0.1256, -0.518, 0.9891, 0.1468, -0.00783, 0.97, -0.2429, -0.007831, 0.8298, -0.2078, -0.518, 1.021e-10, 4.602e-09, -1.0, 0.1841, -0.04608, -0.9818, 0.1524, -0.113, -0.9818, 0.4923, -0.1233, -0.8617, 0.8298, -0.2078, -0.518, 0.6871, -0.5095, -0.518, 0.4076, -0.3023, -0.8617, 0.97, -0.2429, -0.007831, 0.8648, -0.2165, 0.453, 0.7161, -0.531, 0.453, 0.8032, -0.5956, -0.00783, 0.02009, -0.1353, 0.9906, 0.07189, -0.1199, 0.9902, -0.03737, 0.2518, 0.9671, 0.1841, -0.04608, -0.9818, 0.4923, -0.1233, -0.8617, 0.4076, -0.3023, -0.8617, 0.1524, -0.113, -0.9818, 0.8298, -0.2078, -0.518, 0.97, -0.2429, -0.007831, 0.8032, -0.5956, -0.00783, 0.6871, -0.5095, -0.518, 0.8648, -0.2165, 0.453, 0.575, -0.144, 0.8054, 0.4762, -0.3531, 0.8054, 0.7161, -0.531, 0.453, 0.1524, -0.113, -0.9818, 0.4076, -0.3023, -0.8617, 0.2609, -0.4352, -0.8617, 0.09756, -0.1627, -0.9818, 0.6871, -0.5095, -0.518, 0.8032, -0.5956, -0.00783, 0.5142, -0.8577, -0.007829, 0.4398, -0.7337, -0.518, 0.7161, -0.531, 0.453, 0.4762, -0.3531, 0.8054, 0.3048, -0.5084, 0.8054, 0.4584, -0.7646, 0.453, 1.021e-10, 4.602e-09, -1.0, 0.1524, -0.113, -0.9818, 0.09756, -0.1627, -0.9818, 0.4076, -0.3023, -0.8617, 0.6871, -0.5095, -0.518, 0.4398, -0.7337, -0.518, 0.2609, -0.4352, -0.8617, 0.8032, -0.5956, -0.00783, 0.7161, -0.531, 0.453, 0.4584, -0.7646, 0.453, 0.5142, -0.8577, -0.007829, 0.09756, -0.1627, -0.9818, 0.2609, -0.4352, -0.8617, 0.07451, -0.502, -0.8617, 0.02786, -0.1877, -0.9818, 0.4398, -0.7337, -0.518, 0.5142, -0.8577, -0.007829, 0.1468, -0.9891, -0.007831, 0.1256, -0.8461, -0.518, 0.4584, -0.7646, 0.453, 0.3048, -0.5084, 0.8054, 0.08703, -0.5863, 0.8054, 0.1309, -0.8818, 0.453, 1.021e-10, 4.602e-09, -1.0, 0.09756, -0.1627, -0.9818, 0.02786, -0.1877, -0.9818, 0.2609, -0.4352, -0.8617, 0.4398, -0.7337, -0.518, 0.1256, -0.8461, -0.518, 0.07451, -0.502, -0.8617, 0.5142, -0.8577, -0.007829, 0.4584, -0.7646, 0.453, 0.1309, -0.8818, 0.453, 0.1468, -0.9891, -0.007831, 1.021e-10, 4.602e-09, -1.0, 0.02786, -0.1877, -0.9818, -0.04608, -0.1841, -0.9818, 0.07451, -0.502, -0.8617, 0.1256, -0.8461, -0.518, -0.2078, -0.8298, -0.518, -0.1233, -0.4923, -0.8617, 0.1468, -0.9891, -0.007831, 0.1309, -0.8818, 0.453, -0.2165, -0.8648, 0.453, -0.2429, -0.97, -0.00783, -0.02009, 0.1353, 0.9906, -0.07189, 0.1199, 0.9902, 0.03737, -0.2518, 0.9671, 0.02786, -0.1877, -0.9818, 0.07451, -0.502, -0.8617, -0.1233, -0.4923, -0.8617, -0.04608, -0.1841, -0.9818, 0.1256, -0.8461, -0.518, 0.1468, -0.9891, -0.007831, -0.2429, -0.97, -0.00783, -0.2078, -0.8298, -0.518, 0.1309, -0.8818, 0.453, 0.08703, -0.5863, 0.8054, -0.144, -0.575, 0.8054, -0.2165, -0.8648, 0.453, -0.1233, -0.4923, -0.8617, -0.2078, -0.8298, -0.518, -0.5095, -0.6871, -0.518, -0.3023, -0.4076, -0.8617, -0.2429, -0.97, -0.00783, -0.2165, -0.8648, 0.453, -0.531, -0.7161, 0.453, -0.5956, -0.8032, -0.00783, 0.1516, 0.2044, 0.9671, -0.03396, -0.1356, 0.9902, -0.03737, 0.2518, 0.9671, -0.04608, -0.1841, -0.9818, -0.1233, -0.4923, -0.8617, -0.3023, -0.4076, -0.8617, -0.113, -0.1524, -0.9818, -0.2078, -0.8298, -0.518, -0.2429, -0.97, -0.00783, -0.5956, -0.8032, -0.00783, -0.5095, -0.6871, -0.518, -0.2165, -0.8648, 0.453, -0.144, -0.575, 0.8054, -0.3531, -0.4761, 0.8054, -0.531, -0.7161, 0.453, 1.021e-10, 4.602e-09, -1.0, -0.04608, -0.1841, -0.9818, -0.113, -0.1524, -0.9818, -0.113, -0.1524, -0.9818, -0.3023, -0.4076, -0.8617, -0.4352, -0.2609, -0.8617, -0.1627, -0.09756, -0.9818, -0.5095, -0.6871, -0.518, -0.5956, -0.8032, -0.00783, -0.8577, -0.5142, -0.007831, -0.7337, -0.4398, -0.518, -0.531, -0.7161, 0.453, -0.3531, -0.4761, 0.8054, -0.5084, -0.3048, 0.8054, -0.7646, -0.4584, 0.453, 1.021e-10, 4.602e-09, -1.0, -0.113, -0.1524, -0.9818, -0.1627, -0.09756, -0.9818, -0.3023, -0.4076, -0.8617, -0.5095, -0.6871, -0.518, -0.7337, -0.4398, -0.518, -0.4352, -0.2609, -0.8617, -0.5956, -0.8032, -0.00783, -0.531, -0.7161, 0.453, -0.7646, -0.4584, 0.453, -0.8577, -0.5142, -0.007831, -0.7337, -0.4398, -0.518, -0.8577, -0.5142, -0.007831, -0.9891, -0.1468, -0.007831, -0.8461, -0.1256, -0.518, -0.7646, -0.4584, 0.453, -0.5084, -0.3048, 0.8054, -0.5863, -0.08704, 0.8054, -0.8818, -0.1309, 0.453, 1.074e-07, -1.044e-07, 1.0, 0.1516, 0.2044, 0.9671, -0.03737, 0.2518, 0.9671, 1.021e-10, 4.602e-09, -1.0, -0.1627, -0.09756, -0.9818, -0.1877, -0.02786, -0.9818, -0.4352, -0.2609, -0.8617, -0.7337, -0.4398, -0.518, -0.8461, -0.1256, -0.518, -0.502, -0.07451, -0.8617, -0.8577, -0.5142, -0.007831, -0.7646, -0.4584, 0.453, -0.8818, -0.1309, 0.453, -0.9891, -0.1468, -0.007831, -0.1627, -0.09756, -0.9818, -0.4352, -0.2609, -0.8617, -0.502, -0.07451, -0.8617, -0.1877, -0.02786, -0.9818, 1.021e-10, 4.602e-09, -1.0, -0.1877, -0.02786, -0.9818, -0.1841, 0.04608, -0.9818, -0.502, -0.07451, -0.8617, -0.8461, -0.1256, -0.518, -0.8298, 0.2078, -0.518, -0.4923, 0.1233, -0.8617, -0.9891, -0.1468, -0.007831, -0.8818, -0.1309, 0.453, -0.8648, 0.2165, 0.453, -0.97, 0.2429, -0.007831, -0.1099, 0.0815, 0.9906, 0.2044, -0.1516, 0.9671, -0.07189, 0.1199, 0.9902, -0.1877, -0.02786, -0.9818, -0.502, -0.07451, -0.8617, -0.4923, 0.1233, -0.8617, -0.1841, 0.04608, -0.9818, -0.8461, -0.1256, -0.518, -0.9891, -0.1468, -0.007831, -0.97, 0.2429, -0.007831, -0.8298, 0.2078, -0.518, -0.8818, -0.1309, 0.453, -0.5863, -0.08704, 0.8054, -0.575, 0.144, 0.8054, -0.8648, 0.2165, 0.453, 0.2044, -0.1516, 0.9671, -0.1356, 0.03396, 0.9902, 0.2518, 0.03736, 0.9671, -0.97, 0.2429, -0.007831, -0.8648, 0.2165, 0.453, -0.7161, 0.531, 0.453, -0.8032, 0.5956, -0.007831, 1.074e-07, -1.044e-07, 1.0, 0.2044, -0.1516, 0.9671, 0.2518, 0.03736, 0.9671, -0.1841, 0.04608, -0.9818, -0.4923, 0.1233, -0.8617, -0.4076, 0.3023, -0.8617, -0.1524, 0.113, -0.9818, -0.8298, 0.2078, -0.518, -0.97, 0.2429, -0.007831, -0.8032, 0.5956, -0.007831, -0.6871, 0.5095, -0.518, -0.8648, 0.2165, 0.453, -0.575, 0.144, 0.8054, -0.4762, 0.3531, 0.8054, -0.7161, 0.531, 0.453, 1.021e-10, 4.602e-09, -1.0, -0.1841, 0.04608, -0.9818, -0.1524, 0.113, -0.9818, -0.4923, 0.1233, -0.8617, -0.8298, 0.2078, -0.518, -0.6871, 0.5095, -0.518, -0.4076, 0.3023, -0.8617, -0.1524, 0.113, -0.9818, -0.4076, 0.3023, -0.8617, -0.2609, 0.4352, -0.8617, -0.09756, 0.1627, -0.9818, -0.6871, 0.5095, -0.518, -0.8032, 0.5956, -0.007831, -0.5142, 0.8577, -0.007829, -0.4398, 0.7337, -0.518, -0.7161, 0.531, 0.453, -0.4762, 0.3531, 0.8054, -0.3048, 0.5084, 0.8054, -0.4584, 0.7646, 0.453, 1.021e-10, 4.602e-09, -1.0, -0.1524, 0.113, -0.9818, -0.09756, 0.1627, -0.9818, -0.4076, 0.3023, -0.8617, -0.6871, 0.5095, -0.518, -0.4398, 0.7337, -0.518, -0.2609, 0.4352, -0.8617, -0.8032, 0.5956, -0.007831, -0.7161, 0.531, 0.453, -0.4584, 0.7646, 0.453, -0.5142, 0.8577, -0.007829, 1.074e-07, -1.044e-07, 1.0, -0.03737, 0.2518, 0.9671, -0.2045, 0.1516, 0.9671, -0.4584, 0.7646, 0.453, -0.3048, 0.5084, 0.8054, -0.08704, 0.5863, 0.8054, -0.1309, 0.8818, 0.453, 0.1353, 0.0201, 0.9906, 0.1199, 0.0719, 0.9902, -0.2518, -0.03736, 0.9671, 1.021e-10, 4.602e-09, -1.0, -0.09756, 0.1627, -0.9818, -0.02786, 0.1877, -0.9818, -0.2609, 0.4352, -0.8617, -0.4398, 0.7337, -0.518, -0.1256, 0.8461, -0.518, -0.07451, 0.502, -0.8617, -0.5142, 0.8577, -0.007829, -0.4584, 0.7646, 0.453, -0.1309, 0.8818, 0.453, -0.1468, 0.9891, -0.007828, 1.074e-07, -1.044e-07, 1.0, -0.2518, -0.03736, 0.9671, -0.1516, -0.2044, 0.9671, -0.09756, 0.1627, -0.9818, -0.2609, 0.4352, -0.8617, -0.07451, 0.502, -0.8617, -0.02786, 0.1877, -0.9818, -0.4398, 0.7337, -0.518, -0.5142, 0.8577, -0.007829, -0.1468, 0.9891, -0.007828, -0.1256, 0.8461, -0.518, 1.021e-10, 4.602e-09, -1.0, -0.02786, 0.1877, -0.9818, 0.04608, 0.1841, -0.9818, -0.07451, 0.502, -0.8617, -0.1256, 0.8461, -0.518, 0.2078, 0.8298, -0.518, 0.1233, 0.4923, -0.8617, -0.1468, 0.9891, -0.007828, -0.1309, 0.8818, 0.453, 0.2165, 0.8648, 0.453, 0.2429, 0.97, -0.007829, -0.02786, 0.1877, -0.9818, -0.07451, 0.502, -0.8617, 0.1233, 0.4923, -0.8617, 0.04608, 0.1841, -0.9818, -0.1256, 0.8461, -0.518, -0.1468, 0.9891, -0.007828, 0.2429, 0.97, -0.007829, 0.2078, 0.8298, -0.518, -0.1309, 0.8818, 0.453, -0.08704, 0.5863, 0.8054, 0.144, 0.575, 0.8054, 0.2165, 0.8648, 0.453, 0.08149, 0.1099, 0.9906, -0.1516, -0.2044, 0.9671, 0.1199, 0.0719, 0.9902, -0.08704, 0.5863, 0.8054, -0.02009, 0.1353, 0.9906, 0.03396, 0.1356, 0.9902, 0.144, 0.575, 0.8054, -0.3048, 0.5084, 0.8054, -0.07189, 0.1199, 0.9902, -0.02009, 0.1353, 0.9906, -0.08704, 0.5863, 0.8054, -0.4762, 0.3531, 0.8054, -0.1099, 0.0815, 0.9906, -0.07189, 0.1199, 0.9902, -0.3048, 0.5084, 0.8054, -0.575, 0.144, 0.8054, -0.1356, 0.03396, 0.9902, -0.1099, 0.0815, 0.9906, -0.4762, 0.3531, 0.8054, -0.5863, -0.08704, 0.8054, -0.1353, -0.0201, 0.9906, -0.1356, 0.03396, 0.9902, -0.575, 0.144, 0.8054, -0.5084, -0.3048, 0.8054, -0.1199, -0.0719, 0.9902, -0.1353, -0.0201, 0.9906, -0.5863, -0.08704, 0.8054, -0.3531, -0.4761, 0.8054, -0.08149, -0.1099, 0.9906, -0.1199, -0.0719, 0.9902, -0.5084, -0.3048, 0.8054, -0.144, -0.575, 0.8054, -0.03396, -0.1356, 0.9902, -0.08149, -0.1099, 0.9906, -0.3531, -0.4761, 0.8054, 0.08703, -0.5863, 0.8054, 0.02009, -0.1353, 0.9906, -0.03396, -0.1356, 0.9902, -0.144, -0.575, 0.8054, 0.3048, -0.5084, 0.8054, 0.07189, -0.1199, 0.9902, 0.02009, -0.1353, 0.9906, 0.08703, -0.5863, 0.8054, 0.4762, -0.3531, 0.8054, 0.1099, -0.0815, 0.9906, 0.07189, -0.1199, 0.9902, 0.3048, -0.5084, 0.8054, 0.575, -0.144, 0.8054, 0.1356, -0.03396, 0.9902, 0.1099, -0.0815, 0.9906, 0.4762, -0.3531, 0.8054, 0.5863, 0.08704, 0.8054, 0.1353, 0.0201, 0.9906, 0.1356, -0.03396, 0.9902, 0.575, -0.144, 0.8054, 0.5084, 0.3048, 0.8054, 0.1199, 0.0719, 0.9902, 0.1353, 0.0201, 0.9906, 0.5863, 0.08704, 0.8054, 0.3531, 0.4761, 0.8054, 0.08149, 0.1099, 0.9906, 0.1199, 0.0719, 0.9902, 0.5084, 0.3048, 0.8054, 0.144, 0.575, 0.8054, 0.03396, 0.1356, 0.9902, 0.08149, 0.1099, 0.9906, 0.3531, 0.4761, 0.8054, -0.02009, 0.1353, 0.9906, 0.03737, -0.2518, 0.9671, 0.03396, 0.1356, 0.9902, 0.08149, 0.1099, 0.9906, 0.03396, 0.1356, 0.9902, -0.1516, -0.2044, 0.9671, 1.074e-07, -1.044e-07, 1.0, -0.1516, -0.2044, 0.9671, 0.03737, -0.2518, 0.9671, 0.1353, 0.0201, 0.9906, -0.2518, -0.03736, 0.9671, 0.1356, -0.03396, 0.9902, 0.1099, -0.0815, 0.9906, 0.1356, -0.03396, 0.9902, -0.2045, 0.1516, 0.9671, 0.02009, -0.1353, 0.9906, -0.03737, 0.2518, 0.9671, -0.03396, -0.1356, 0.9902, -0.08149, -0.1099, 0.9906, -0.03396, -0.1356, 0.9902, 0.1516, 0.2044, 0.9671, -0.1353, -0.0201, 0.9906, 0.2518, 0.03736, 0.9671, -0.1356, 0.03396, 0.9902, -0.1099, 0.0815, 0.9906, -0.1356, 0.03396, 0.9902, 0.2044, -0.1516, 0.9671, 1.074e-07, -1.044e-07, 1.0, -0.2045, 0.1516, 0.9671, -0.2518, -0.03736, 0.9671, -0.1353, -0.0201, 0.9906, -0.1199, -0.0719, 0.9902, 0.2518, 0.03736, 0.9671, 0.2518, 0.03736, 0.9671, -0.1199, -0.0719, 0.9902, 0.1516, 0.2044, 0.9671, -0.03737, 0.2518, 0.9671, 0.07189, -0.1199, 0.9902, -0.2045, 0.1516, 0.9671, -0.2518, -0.03736, 0.9671, 0.1199, 0.0719, 0.9902, -0.1516, -0.2044, 0.9671, 0.03737, -0.2518, 0.9671, -0.07189, 0.1199, 0.9902, 0.2044, -0.1516, 0.9671, 1.074e-07, -1.044e-07, 1.0, 0.03737, -0.2518, 0.9671, 0.2044, -0.1516, 0.9671, 1.074e-07, -1.044e-07, 1.0, 0.2518, 0.03736, 0.9671, 0.1516, 0.2044, 0.9671, 0.1846, 0.9618, -0.202, -0.0655, 0.9279, 0.3671, 0.6384, 0.7513, 0.1672, 0.8609, -0.2155, -0.4608, 0.8067, -0.59, 0.03236, 0.2091, -0.9635, 0.1672, -0.2904, -0.9354, -0.202, -0.2904, -0.9354, -0.202, 0.2091, -0.9635, 0.1672, -0.495, -0.7875, 0.3671, -0.2904, -0.9354, -0.202, -0.495, -0.7875, 0.3671, -0.8466, -0.1763, 0.5021, -0.9685, 0.2425, 0.05724, -0.9685, 0.2425, 0.05724, -0.8466, -0.1763, 0.5021, -0.6637, 0.5545, 0.5021, -0.9685, 0.2425, 0.05724, -0.6637, 0.5545, 0.5021, -0.0655, 0.9279, 0.3671, 0.1846, 0.9618, -0.202, 0.1846, 0.9618, -0.202, 0.6384, 0.7513, 0.1672, 0.9896, 0.1403, 0.03237, 0.8609, -0.2155, -0.4608, 0.8609, -0.2155, -0.4608, 0.9896, 0.1403, 0.03237, 0.8067, -0.59, 0.03236, 0.9896, 0.1403, 0.03237, 0.6384, 0.7513, 0.1672, 0.5038, 0.3242, 0.8007, 0.6806, 0.01606, 0.7325, 0.8067, -0.59, 0.03236, 0.9896, 0.1403, 0.03237, 0.6806, 0.01606, 0.7325, 0.5927, -0.3349, 0.7325, 0.2091, -0.9635, 0.1672, 0.8067, -0.59, 0.03236, 0.5927, -0.3349, 0.7325, 0.2916, -0.5233, 0.8007, -0.495, -0.7875, 0.3671, 0.2091, -0.9635, 0.1672, 0.2916, -0.5233, 0.8007, -0.04675, -0.4389, 0.8973, -0.8466, -0.1763, 0.5021, -0.495, -0.7875, 0.3671, -0.04675, -0.4389, 0.8973, -0.2242, -0.1307, 0.9657, -0.6637, 0.5545, 0.5021, -0.8466, -0.1763, 0.5021, -0.2242, -0.1307, 0.9657, -0.1362, 0.2209, 0.9657, -0.0655, 0.9279, 0.3671, -0.6637, 0.5545, 0.5021, -0.1362, 0.2209, 0.9657, 0.1656, 0.4092, 0.8973, 0.6384, 0.7513, 0.1672, -0.0655, 0.9279, 0.3671, 0.1656, 0.4092, 0.8973, 0.5038, 0.3242, 0.8007, 0.6171, 0.129, -0.7763, 0.6558, 0.1654, -0.7366, 0.5815, 0.02596, -0.8132, 0.6171, 0.129, -0.7763, 0.6588, 0.2903, -0.694, 0.6558, 0.1654, -0.7366, 0.2458, -0.9409, 0.2331, 0.385, -0.7209, 0.5763, -0.1359, -0.7683, 0.6255, -0.05469, -0.03225, 0.998, -0.4188, 0.02834, 0.9076, 0.07322, 0.2601, 0.9628, -0.6393, -0.5785, 0.5066, 0.1853, -0.8, 0.5706, 0.1574, -0.4463, 0.8809, -0.6908, -0.5233, 0.499, -0.4684, -0.006785, -0.8835, -0.5626, -0.1527, -0.8125, -0.5244, -0.05069, -0.8499, -0.2741, 0.5146, -0.8125, -0.3158, 0.3459, -0.8835, -0.3222, 0.4169, -0.8499, -0.2741, 0.5146, -0.8125, -0.2767, 0.5688, -0.7745, -0.1908, 0.6579, -0.7285, 0.385, -0.7209, 0.5763, 0.8363, 0.006544, 0.5482, 0.8363, 0.08224, 0.5421, 0.1481, -0.4501, 0.8806, -0.1993, 0.8868, 0.417, -0.6035, 0.629, 0.49, -0.5479, 0.6809, 0.4861, -0.4888, -0.1746, 0.8548, -0.216, -0.4161, 0.8833, -0.05469, -0.03225, 0.998, 0.2442, -0.2584, 0.9347, -0.2825, -0.5812, 0.7631, -0.1359, -0.7683, 0.6255, -0.2691, -0.5473, 0.7925, -0.216, -0.4161, 0.8833, 0.1481, -0.4501, 0.8806, -0.4188, 0.02834, 0.9076, -0.05469, -0.03225, 0.998, 0.8363, 0.006544, 0.5482, 0.7528, 0.4752, 0.4555, 0.8363, 0.08224, 0.5421, -0.5539, -0.3144, -0.7709, -0.4989, -0.3136, -0.8079, -0.4006, -0.3635, -0.841, -0.1132, 0.5783, -0.8079, -0.1502, 0.619, -0.7709, -0.009424, 0.5409, -0.841, -0.1132, 0.5783, -0.8079, -0.276, 0.6241, -0.7309, -0.1502, 0.619, -0.7709, 0.9364, 0.2568, 0.239, 0.7099, 0.4128, 0.5706, 0.7559, -0.1052, 0.6462, 0.01272, -0.005492, 0.9999, -0.04648, -0.3737, 0.9264, -0.2788, 0.1206, 0.9528, 0.3986, -0.1724, 0.9008, 0.433, 0.191, 0.8809, -0.04648, -0.3737, 0.9264, 0.01272, -0.005492, 0.9999, 0.03616, 0.4855, -0.8735, -0.1132, 0.5783, -0.8079, -0.009424, 0.5409, -0.841, -0.4989, -0.3136, -0.8079, -0.329, -0.3588, -0.8735, -0.4006, -0.3635, -0.841, -0.4989, -0.3136, -0.8079, -0.5539, -0.3144, -0.7709, -0.6438, -0.2263, -0.7309, 0.7099, 0.4128, 0.5706, -0.01627, 0.862, 0.5066, -0.09172, 0.8617, 0.499, 0.433, 0.191, 0.8809, -0.8949, -0.1783, 0.409, -0.6393, -0.5785, 0.5066, -0.6908, -0.5233, 0.499, 0.1574, -0.4463, 0.8809, 0.3986, -0.1724, 0.9008, 0.01272, -0.005492, 0.9999, 0.2405, 0.2898, 0.9264, 0.568, -0.6139, 0.5482, 0.789, 0.2131, 0.5763, 0.4294, 0.2003, 0.8806, 0.5128, -0.6657, 0.5421, 0.566, -0.2448, 0.7872, 0.7559, -0.1052, 0.6462, 0.5316, -0.2299, 0.8152, -0.01627, 0.862, 0.5066, -0.4829, 0.7742, 0.409, -0.09172, 0.8617, 0.499, -0.2767, 0.5688, -0.7745, -0.2741, 0.5146, -0.8125, -0.3222, 0.4169, -0.8499, -0.5626, -0.1527, -0.8125, -0.604, -0.1879, -0.7745, -0.5244, -0.05069, -0.8499, -0.5626, -0.1527, -0.8125, -0.6101, -0.3116, -0.7285, -0.604, -0.1879, -0.7745, -0.2603, 0.947, 0.1881, -0.4229, 0.7371, 0.5272, 0.09342, 0.7866, 0.6104, -0.01395, 0.06193, 0.998, 0.3555, -0.0009426, 0.9347, -0.1394, -0.2315, 0.9628, 0.1553, 0.4424, 0.8833, -0.2075, 0.4757, 0.8548, 0.3555, -0.0009426, 0.9347, -0.01395, 0.06193, 0.998, 0.5278, -0.01899, -0.8492, 0.6171, 0.129, -0.7763, 0.5815, 0.02596, -0.8132, 0.3286, -0.538, -0.7763, 0.3753, -0.3716, -0.8492, 0.3793, -0.4415, -0.8132, 0.3286, -0.538, -0.7763, 0.3286, -0.5911, -0.7366, 0.2397, -0.6789, -0.694, -0.4229, 0.7371, 0.5272, -0.8717, 0.00898, 0.49, -0.8713, -0.06704, 0.4861, -0.2075, 0.4757, 0.8548, 0.1693, -0.874, 0.4555, 0.568, -0.6139, 0.5482, 0.5128, -0.6657, 0.5421, 0.4294, 0.2003, 0.8806, 0.1553, 0.4424, 0.8833, -0.01395, 0.06193, 0.998, -0.3075, 0.2858, 0.9076, -0.2169, 0.4721, 0.8545, -0.4593, 0.1986, 0.8658, -0.08142, 0.0352, 0.9961, -0.3038, -0.2624, 0.9159, 0.2301, 0.6039, 0.7631, 0.09342, 0.7866, 0.6104, 0.2146, 0.5709, 0.7925, -0.8717, 0.00898, 0.49, -0.7827, -0.4621, 0.417, -0.8713, -0.06704, 0.4861, 0.6058, 0.2918, -0.7402, 0.5534, 0.2899, -0.7808, 0.4577, 0.3387, -0.822, 0.1678, -0.6018, -0.7808, 0.2022, -0.6413, -0.7402, 0.06662, -0.5655, -0.822, 0.1678, -0.6018, -0.7808, 0.3249, -0.6451, -0.6916, 0.2022, -0.6413, -0.7402, -0.9508, -0.2505, 0.1822, -0.7477, -0.3962, 0.5328, -0.7982, 0.1235, 0.5897, -0.08142, 0.0352, 0.9961, -0.01683, 0.401, 0.9159, 0.2125, -0.0919, 0.9728, 0.02345, -0.5112, -0.8592, 0.1678, -0.6018, -0.7808, 0.06662, -0.5655, -0.822, 0.5534, 0.2899, -0.7808, 0.3885, 0.333, -0.8592, 0.4577, 0.3387, -0.822, 0.6926, 0.205, -0.6916, 0.5534, 0.2899, -0.7808, 0.6058, 0.2918, -0.7402, -0.6366, 0.4971, 0.5897, -0.6183, 0.2674, 0.7391, -0.5859, 0.2534, 0.7698, 0.8652, 0.1914, 0.4635, 0.6036, 0.5941, 0.5317, 0.6557, 0.5385, 0.5292, -0.7477, -0.3962, 0.5328, -0.01958, -0.8467, 0.5317, 0.0566, -0.8466, 0.5292, -0.4925, -0.1652, 0.8545, -0.6183, 0.2674, 0.7391, -0.7982, 0.1235, 0.5897, -0.5859, 0.2534, 0.7698, -0.4593, 0.1986, 0.8658, -0.4925, -0.1652, 0.8545, -0.01683, 0.401, 0.9159, -0.08142, 0.0352, 0.9961, -0.01958, -0.8467, 0.5317, 0.453, -0.7615, 0.4635, 0.0566, -0.8466, 0.5292, 0.6806, 0.01606, 0.7325, 0.5038, 0.3242, 0.8007, 0.2598, -0.06506, 0.9635, 0.5038, 0.3242, 0.8007, 0.1656, 0.4092, 0.8973, 0.2598, -0.06506, 0.9635, 0.1656, 0.4092, 0.8973, -0.1362, 0.2209, 0.9657, 0.2598, -0.06506, 0.9635, -0.1362, 0.2209, 0.9657, -0.2242, -0.1307, 0.9657, 0.2598, -0.06506, 0.9635, -0.2242, -0.1307, 0.9657, -0.04675, -0.4389, 0.8973, 0.2598, -0.06506, 0.9635, -0.04675, -0.4389, 0.8973, 0.2916, -0.5233, 0.8007, 0.2598, -0.06506, 0.9635, 0.2916, -0.5233, 0.8007, 0.5927, -0.3349, 0.7325, 0.2598, -0.06506, 0.9635, 0.5927, -0.3349, 0.7325, 0.6806, 0.01606, 0.7325, 0.2598, -0.06506, 0.9635, 0.3286, -0.5911, -0.7366, 0.3286, -0.538, -0.7763, 0.3793, -0.4415, -0.8132, 0.4668, 0.6252, 0.6255, 0.2301, 0.6039, 0.7631, 0.2146, 0.5709, 0.7925, -0.3075, 0.2858, 0.9076, -0.01395, 0.06193, 0.998, -0.1394, -0.2315, 0.9628, 0.789, 0.2131, 0.5763, 0.854, 0.4652, 0.2331, 0.4668, 0.6252, 0.6255, -0.5092, -0.6068, 0.6104, -0.2825, -0.5812, 0.7631, -0.2691, -0.5473, 0.7925, 0.2442, -0.2584, 0.9347, -0.05469, -0.03225, 0.998, 0.07322, 0.2601, 0.9628, -0.8267, -0.1966, 0.5271, -0.8684, -0.4589, 0.1881, -0.5092, -0.6068, 0.6104, -0.2233, 0.8162, 0.5328, -0.4686, 0.8644, 0.1822, -0.6366, 0.4971, 0.5897, -0.3038, -0.2624, 0.9159, -0.08142, 0.0352, 0.9961, 0.2125, -0.0919, 0.9728, 0.6036, 0.5941, 0.5317, -0.2233, 0.8162, 0.5328, -0.2169, 0.4721, 0.8545, 0.6557, 0.5385, 0.5292, 0.5943, -0.4788, 0.6462, 0.566, -0.2448, 0.7872, 0.5316, -0.2299, 0.8152, 0.2405, 0.2898, 0.9264, 0.01272, -0.005492, 0.9999, -0.2788, 0.1206, 0.9528, 0.1853, -0.8, 0.5706, 0.4542, -0.8583, 0.2389, 0.5943, -0.4788, 0.6462, -0.5092, -0.6068, 0.6104, -0.4888, -0.1746, 0.8548, -0.8267, -0.1966, 0.5271, 0.1481, -0.4501, 0.8806, -0.1359, -0.7683, 0.6255, 0.385, -0.7209, 0.5763, 0.5943, -0.4788, 0.6462, 0.1574, -0.4463, 0.8809, 0.1853, -0.8, 0.5706, 0.433, 0.191, 0.8809, 0.7559, -0.1052, 0.6462, 0.7099, 0.4128, 0.5706, 0.4668, 0.6252, 0.6255, 0.4294, 0.2003, 0.8806, 0.789, 0.2131, 0.5763, -0.2075, 0.4757, 0.8548, 0.09342, 0.7866, 0.6104, -0.4229, 0.7371, 0.5272, -0.6366, 0.4971, 0.5897, -0.2169, 0.4721, 0.8545, -0.2233, 0.8162, 0.5328, -0.4925, -0.1652, 0.8545, -0.7982, 0.1235, 0.5897, -0.7477, -0.3962, 0.5328, -0.216, -0.4161, 0.8833, -0.4888, -0.1746, 0.8548, -0.5092, -0.6068, 0.6104, -0.2691, -0.5473, 0.7925, 0.3986, -0.1724, 0.9008, 0.1574, -0.4463, 0.8809, 0.5943, -0.4788, 0.6462, 0.5316, -0.2299, 0.8152, 0.1553, 0.4424, 0.8833, 0.4294, 0.2003, 0.8806, 0.4668, 0.6252, 0.6255, 0.2146, 0.5709, 0.7925, -0.4593, 0.1986, 0.8658, -0.2169, 0.4721, 0.8545, -0.6366, 0.4971, 0.5897, -0.5859, 0.2534, 0.7698, -0.2075, 0.4757, 0.8548, 0.1553, 0.4424, 0.8833, 0.2146, 0.5709, 0.7925, 0.09342, 0.7866, 0.6104, 0.1481, -0.4501, 0.8806, -0.216, -0.4161, 0.8833, -0.2691, -0.5473, 0.7925, -0.1359, -0.7683, 0.6255, -0.4925, -0.1652, 0.8545, -0.4593, 0.1986, 0.8658, -0.5859, 0.2534, 0.7698, -0.7982, 0.1235, 0.5897, 0.433, 0.191, 0.8809, 0.3986, -0.1724, 0.9008, 0.5316, -0.2299, 0.8152, 0.7559, -0.1052, 0.6462, -0.6035, 0.629, 0.49, -0.8267, -0.1966, 0.5271, -0.4888, -0.1746, 0.8548, -0.5479, 0.6809, 0.4861])] * 3)])

# ---- objects
ob_food_ingredient_tomato_sphere_020 = bpy.data.objects.new('food_ingredient_tomato_Sphere.020', me_food_ingredient_tomato_sphere_020)

# ---- transforms, parenting, visibility, modifiers, constraints
ob_food_ingredient_tomato_sphere_020.location = (0.0, 0.0, 0.0)

# ---- collection membership
col_collection.objects.link(ob_food_ingredient_tomato_sphere_020)

# ---- scene / render settings (as saved in the file)
scene.frame_start = 1; scene.frame_end = 250; scene.frame_set(0)
scene.render.engine = 'BLENDER_EEVEE_NEXT'
bpy.context.view_layer.update()

# ---- added for rendering (the .blend has no active camera and no usable light): camera, sun
cam_auto = bpy.data.cameras.new('AutoCamera')
cam_auto.lens = 50.0
cam_auto.sensor_width = 36.0
cam_auto.clip_end = 1000.0
ob_auto_camera = bpy.data.objects.new('AutoCamera', cam_auto)
scene.collection.objects.link(ob_auto_camera)
ob_auto_camera.location = (2.05383, -0.681016, 5.34922)
ob_auto_camera.rotation_euler = (1.09748, -7.21219e-08, 0.694738)
scene.camera = ob_auto_camera
light_auto_sun = bpy.data.lights.new('AutoSun', 'SUN')
light_auto_sun.energy = 3.0
light_auto_sun.angle = 0.0523599
ob_auto_sun = bpy.data.objects.new('AutoSun', light_auto_sun)
scene.collection.objects.link(ob_auto_sun)
ob_auto_sun.rotation_euler = (0.872665, 0.174533, 0.523599)
bpy.context.view_layer.update()

